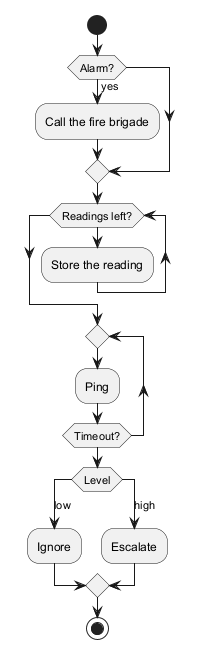

The diagram above was rendered by PlantUML. Its source (embedded in the PNG):
@startuml
start
#pink:if (Alarm?) then (yes)
  :Call the fire brigade;
endif
#palegreen:while (Readings left?)
  :Store the reading;
endwhile
repeat
  :Ping;
repeat while (Timeout?)
#gold:switch (Level)
case (low)
  :Ignore;
case (high)
  :Escalate;
endswitch
stop
@enduml